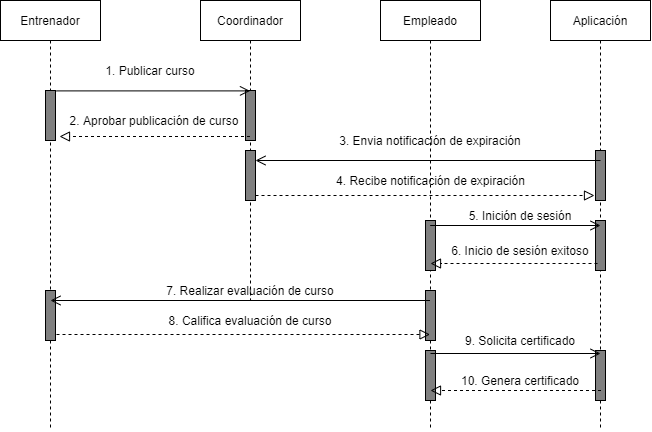

The diagram above was exported from draw.io. Its source (the exported page's mxGraphModel, read from the mxfile embedded in the PNG):
<mxGraphModel dx="913" dy="643" grid="1" gridSize="10" guides="1" tooltips="1" connect="1" arrows="1" fold="1" page="1" pageScale="1" pageWidth="3300" pageHeight="2339" math="0" shadow="0">
  <root>
    <mxCell id="0" />
    <mxCell id="1" parent="0" />
    <mxCell id="2" value="Empleado" style="shape=umlLifeline;perimeter=lifelinePerimeter;whiteSpace=wrap;html=1;container=1;collapsible=0;recursiveResize=0;outlineConnect=0;" parent="1" vertex="1">
      <mxGeometry x="440" y="310" width="100" height="430" as="geometry" />
    </mxCell>
    <mxCell id="25" value="" style="html=1;points=[];perimeter=orthogonalPerimeter;fillColor=#808080;" vertex="1" parent="2">
      <mxGeometry x="45" y="220" width="10" height="50" as="geometry" />
    </mxCell>
    <mxCell id="26" value="" style="html=1;points=[];perimeter=orthogonalPerimeter;fillColor=#808080;" vertex="1" parent="2">
      <mxGeometry x="45" y="290" width="10" height="50" as="geometry" />
    </mxCell>
    <mxCell id="28" value="" style="html=1;points=[];perimeter=orthogonalPerimeter;fillColor=#808080;" vertex="1" parent="2">
      <mxGeometry x="45" y="350" width="10" height="50" as="geometry" />
    </mxCell>
    <mxCell id="4" value="Coordinador" style="shape=umlLifeline;perimeter=lifelinePerimeter;whiteSpace=wrap;html=1;container=1;collapsible=0;recursiveResize=0;outlineConnect=0;" parent="1" vertex="1">
      <mxGeometry x="260" y="310" width="100" height="300" as="geometry" />
    </mxCell>
    <mxCell id="21" value="" style="html=1;points=[];perimeter=orthogonalPerimeter;fillColor=#808080;" vertex="1" parent="4">
      <mxGeometry x="45" y="90" width="10" height="50" as="geometry" />
    </mxCell>
    <mxCell id="22" value="" style="html=1;points=[];perimeter=orthogonalPerimeter;fillColor=#808080;" vertex="1" parent="4">
      <mxGeometry x="45" y="150" width="10" height="50" as="geometry" />
    </mxCell>
    <mxCell id="7" value="Entrenador" style="shape=umlLifeline;perimeter=lifelinePerimeter;whiteSpace=wrap;html=1;container=1;collapsible=0;recursiveResize=0;outlineConnect=0;" parent="1" vertex="1">
      <mxGeometry x="60" y="310" width="100" height="430" as="geometry" />
    </mxCell>
    <mxCell id="8" value="" style="html=1;points=[];perimeter=orthogonalPerimeter;fillColor=#808080;" parent="7" vertex="1">
      <mxGeometry x="45" y="90" width="10" height="50" as="geometry" />
    </mxCell>
    <mxCell id="27" value="" style="html=1;points=[];perimeter=orthogonalPerimeter;fillColor=#808080;" vertex="1" parent="7">
      <mxGeometry x="45" y="290" width="10" height="50" as="geometry" />
    </mxCell>
    <mxCell id="9" value="Aplicación" style="shape=umlLifeline;perimeter=lifelinePerimeter;whiteSpace=wrap;html=1;container=1;collapsible=0;recursiveResize=0;outlineConnect=0;" parent="1" vertex="1">
      <mxGeometry x="610" y="310" width="100" height="430" as="geometry" />
    </mxCell>
    <mxCell id="23" value="" style="html=1;points=[];perimeter=orthogonalPerimeter;fillColor=#808080;" vertex="1" parent="9">
      <mxGeometry x="45" y="150" width="10" height="50" as="geometry" />
    </mxCell>
    <mxCell id="24" value="" style="html=1;points=[];perimeter=orthogonalPerimeter;fillColor=#808080;" vertex="1" parent="9">
      <mxGeometry x="45" y="220" width="10" height="50" as="geometry" />
    </mxCell>
    <mxCell id="29" value="" style="html=1;points=[];perimeter=orthogonalPerimeter;fillColor=#808080;" vertex="1" parent="9">
      <mxGeometry x="45" y="350" width="10" height="50" as="geometry" />
    </mxCell>
    <mxCell id="18" value="" style="endArrow=open;startArrow=none;endFill=0;startFill=0;endSize=8;html=1;verticalAlign=bottom;labelBackgroundColor=none;strokeWidth=1;exitX=1.1;exitY=0.008;exitDx=0;exitDy=0;exitPerimeter=0;" parent="1" source="8" target="4" edge="1">
      <mxGeometry width="160" relative="1" as="geometry">
        <mxPoint x="120" y="400" as="sourcePoint" />
        <mxPoint x="280" y="400" as="targetPoint" />
      </mxGeometry>
    </mxCell>
    <mxCell id="20" value="1. Publicar curso" style="text;html=1;strokeColor=none;fillColor=none;align=center;verticalAlign=middle;whiteSpace=wrap;rounded=0;" vertex="1" parent="1">
      <mxGeometry x="130" y="370" width="160" height="20" as="geometry" />
    </mxCell>
    <mxCell id="30" value="" style="endArrow=block;startArrow=none;endFill=0;startFill=0;endSize=8;html=1;verticalAlign=bottom;dashed=1;labelBackgroundColor=none;entryX=1.4;entryY=0.92;entryDx=0;entryDy=0;entryPerimeter=0;" edge="1" parent="1" source="4" target="8">
      <mxGeometry width="160" relative="1" as="geometry">
        <mxPoint x="115" y="480" as="sourcePoint" />
        <mxPoint x="275" y="480" as="targetPoint" />
      </mxGeometry>
    </mxCell>
    <mxCell id="31" value="2. Aprobar publicación de curso" style="text;html=1;strokeColor=none;fillColor=none;align=center;verticalAlign=middle;whiteSpace=wrap;rounded=0;" vertex="1" parent="1">
      <mxGeometry x="119" y="420" width="190" height="20" as="geometry" />
    </mxCell>
    <mxCell id="32" value="" style="endArrow=open;startArrow=none;endFill=0;startFill=0;endSize=8;html=1;verticalAlign=bottom;labelBackgroundColor=none;strokeWidth=1;exitX=0.5;exitY=0.2;exitDx=0;exitDy=0;exitPerimeter=0;entryX=1;entryY=0.2;entryDx=0;entryDy=0;entryPerimeter=0;" edge="1" parent="1" source="23" target="22">
      <mxGeometry width="160" relative="1" as="geometry">
        <mxPoint x="430" y="470.0000000000001" as="sourcePoint" />
        <mxPoint x="320" y="470" as="targetPoint" />
      </mxGeometry>
    </mxCell>
    <mxCell id="33" value="3. Envia notificación de expiración" style="text;html=1;strokeColor=none;fillColor=none;align=center;verticalAlign=middle;whiteSpace=wrap;rounded=0;" vertex="1" parent="1">
      <mxGeometry x="395" y="440" width="190" height="20" as="geometry" />
    </mxCell>
    <mxCell id="34" value="" style="endArrow=block;startArrow=none;endFill=0;startFill=0;endSize=8;html=1;verticalAlign=bottom;dashed=1;labelBackgroundColor=none;entryX=-0.1;entryY=0.9;entryDx=0;entryDy=0;entryPerimeter=0;" edge="1" parent="1" source="22" target="23">
      <mxGeometry width="160" relative="1" as="geometry">
        <mxPoint x="319.5" y="456" as="sourcePoint" />
        <mxPoint x="129" y="456" as="targetPoint" />
      </mxGeometry>
    </mxCell>
    <mxCell id="35" value="4. Recibe notificación de expiración" style="text;html=1;strokeColor=none;fillColor=none;align=center;verticalAlign=middle;whiteSpace=wrap;rounded=0;" vertex="1" parent="1">
      <mxGeometry x="382.5" y="480" width="215" height="20" as="geometry" />
    </mxCell>
    <mxCell id="36" value="" style="endArrow=open;startArrow=none;endFill=0;startFill=0;endSize=8;html=1;verticalAlign=bottom;labelBackgroundColor=none;strokeWidth=1;" edge="1" parent="1" source="2">
      <mxGeometry width="160" relative="1" as="geometry">
        <mxPoint x="490" y="535.0000000000001" as="sourcePoint" />
        <mxPoint x="660" y="535" as="targetPoint" />
      </mxGeometry>
    </mxCell>
    <mxCell id="37" value="5. Inición de sesión" style="text;html=1;strokeColor=none;fillColor=none;align=center;verticalAlign=middle;whiteSpace=wrap;rounded=0;" vertex="1" parent="1">
      <mxGeometry x="500" y="515" width="160" height="20" as="geometry" />
    </mxCell>
    <mxCell id="39" value="" style="endArrow=block;startArrow=none;endFill=0;startFill=0;endSize=8;html=1;verticalAlign=bottom;dashed=1;labelBackgroundColor=none;exitX=0.2;exitY=0.86;exitDx=0;exitDy=0;exitPerimeter=0;entryX=0.5;entryY=0.86;entryDx=0;entryDy=0;entryPerimeter=0;" edge="1" parent="1" source="24" target="25">
      <mxGeometry width="160" relative="1" as="geometry">
        <mxPoint x="325" y="515" as="sourcePoint" />
        <mxPoint x="500" y="573" as="targetPoint" />
      </mxGeometry>
    </mxCell>
    <mxCell id="40" value="6. Inicio de sesión exitoso" style="text;html=1;strokeColor=none;fillColor=none;align=center;verticalAlign=middle;whiteSpace=wrap;rounded=0;" vertex="1" parent="1">
      <mxGeometry x="500" y="550" width="160" height="20" as="geometry" />
    </mxCell>
    <mxCell id="41" value="" style="endArrow=open;startArrow=none;endFill=0;startFill=0;endSize=8;html=1;verticalAlign=bottom;labelBackgroundColor=none;strokeWidth=1;entryX=1;entryY=0.2;entryDx=0;entryDy=0;entryPerimeter=0;" edge="1" parent="1" source="2">
      <mxGeometry width="160" relative="1" as="geometry">
        <mxPoint x="455" y="610" as="sourcePoint" />
        <mxPoint x="110" y="610" as="targetPoint" />
      </mxGeometry>
    </mxCell>
    <mxCell id="42" value="7. Realizar evaluación de curso" style="text;html=1;strokeColor=none;fillColor=none;align=center;verticalAlign=middle;whiteSpace=wrap;rounded=0;" vertex="1" parent="1">
      <mxGeometry x="200" y="590" width="220" height="20" as="geometry" />
    </mxCell>
    <mxCell id="43" value="" style="endArrow=block;startArrow=none;endFill=0;startFill=0;endSize=8;html=1;verticalAlign=bottom;dashed=1;labelBackgroundColor=none;exitX=1.1;exitY=0.88;exitDx=0;exitDy=0;exitPerimeter=0;" edge="1" parent="1" source="27" target="2">
      <mxGeometry width="160" relative="1" as="geometry">
        <mxPoint x="325" y="515" as="sourcePoint" />
        <mxPoint x="664" y="515" as="targetPoint" />
      </mxGeometry>
    </mxCell>
    <mxCell id="44" value="8. Califica evaluación de curso" style="text;html=1;strokeColor=none;fillColor=none;align=center;verticalAlign=middle;whiteSpace=wrap;rounded=0;" vertex="1" parent="1">
      <mxGeometry x="200" y="620" width="220" height="20" as="geometry" />
    </mxCell>
    <mxCell id="45" value="" style="endArrow=open;startArrow=none;endFill=0;startFill=0;endSize=8;html=1;verticalAlign=bottom;labelBackgroundColor=none;strokeWidth=1;exitX=1.1;exitY=0.008;exitDx=0;exitDy=0;exitPerimeter=0;" edge="1" parent="1">
      <mxGeometry width="160" relative="1" as="geometry">
        <mxPoint x="490" y="663.0000000000001" as="sourcePoint" />
        <mxPoint x="660" y="663" as="targetPoint" />
      </mxGeometry>
    </mxCell>
    <mxCell id="46" value="9. Solicita certificado" style="text;html=1;strokeColor=none;fillColor=none;align=center;verticalAlign=middle;whiteSpace=wrap;rounded=0;" vertex="1" parent="1">
      <mxGeometry x="500" y="640" width="160" height="20" as="geometry" />
    </mxCell>
    <mxCell id="47" value="" style="endArrow=block;startArrow=none;endFill=0;startFill=0;endSize=8;html=1;verticalAlign=bottom;dashed=1;labelBackgroundColor=none;" edge="1" parent="1">
      <mxGeometry width="160" relative="1" as="geometry">
        <mxPoint x="660.5" y="700" as="sourcePoint" />
        <mxPoint x="490" y="700" as="targetPoint" />
      </mxGeometry>
    </mxCell>
    <mxCell id="48" value="10. Genera certificado" style="text;html=1;strokeColor=none;fillColor=none;align=center;verticalAlign=middle;whiteSpace=wrap;rounded=0;" vertex="1" parent="1">
      <mxGeometry x="500" y="680" width="160" height="20" as="geometry" />
    </mxCell>
  </root>
</mxGraphModel>